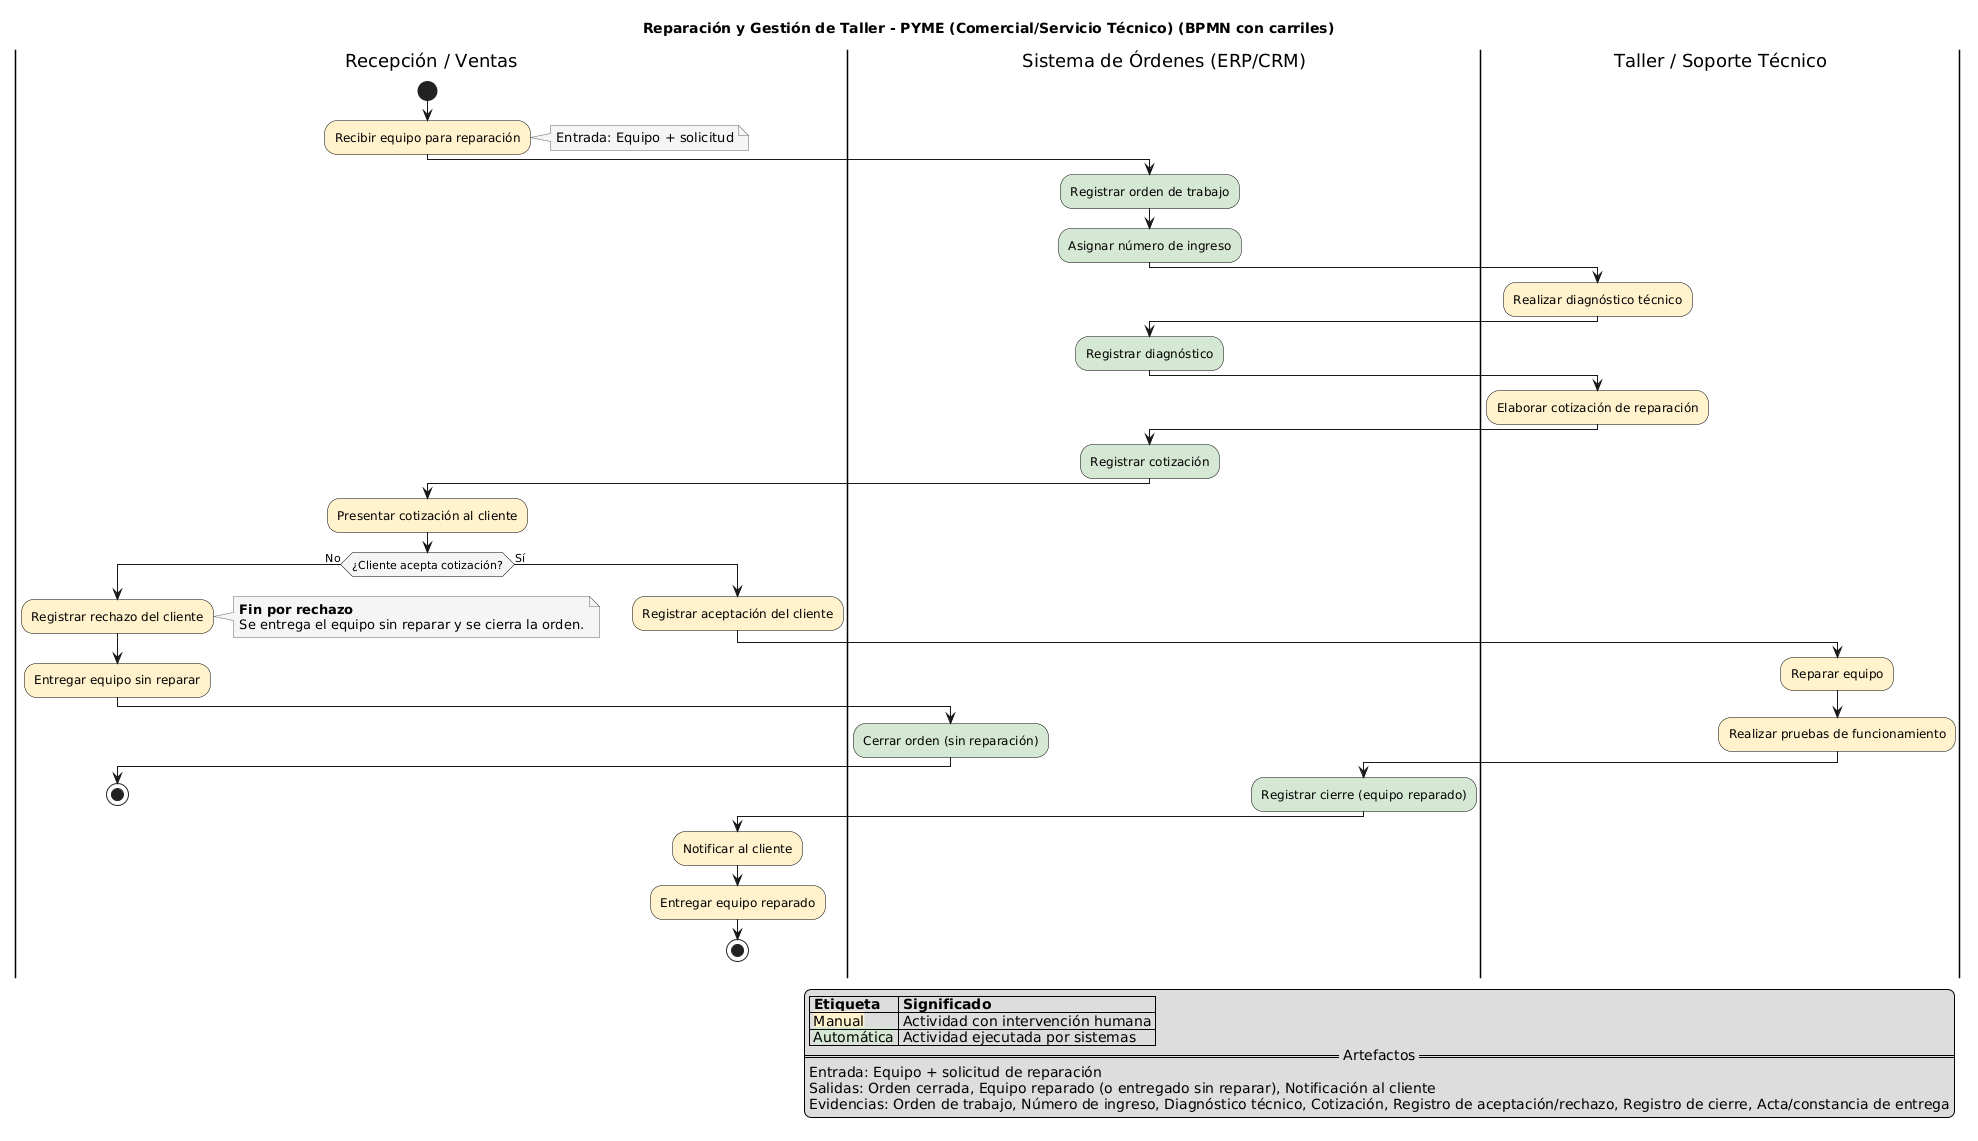

The diagram above was rendered by PlantUML. Its source (embedded in the PNG):
@startuml
title Reparación y Gestión de Taller - PYME (Comercial/Servicio Técnico) (BPMN con carriles)

skinparam shadowing false
skinparam activity {
  BackgroundColor<<Manual>> #FFF2CC
  BackgroundColor<<Automatica>> #D5E8D4
  BorderColor Black
  FontColor Black
}
skinparam note {
  BackgroundColor #F5F5F5
  BorderColor #666666
}

legend right
  |= Etiqueta |= Significado |
  | <back:#FFF2CC>Manual</back> | Actividad con intervención humana |
  | <back:#D5E8D4>Automática</back> | Actividad ejecutada por sistemas |
  == Artefactos ==
  Entrada: Equipo + solicitud de reparación
  Salidas: Orden cerrada, Equipo reparado (o entregado sin reparar), Notificación al cliente
  Evidencias: Orden de trabajo, Número de ingreso, Diagnóstico técnico, Cotización, Registro de aceptación/rechazo, Registro de cierre, Acta/constancia de entrega
end legend

floating note left
**Punto 0 (ISO - Entregable académico)**
--
**Proceso:** Reparación y Gestión de Taller - PYME (Servicio Técnico)
**Departamentos:** Cliente, Recepción/Ventas, Taller/Soporte Técnico, Sistema de Órdenes (ERP/CRM), Caja/Administración
**Descripción:** El cliente entrega el equipo. Se registra la orden y se asigna número de ingreso.
Taller diagnostica y cotiza. Si el cliente rechaza, se entrega sin reparar y se cierra la orden.
Si acepta, se repara, se prueba, se registra el cierre, se notifica y se entrega el equipo reparado.
end note

|Recepción / Ventas|
start
:Recibir equipo para reparación; <<Manual>>
note right: Entrada: Equipo + solicitud

|Sistema de Órdenes (ERP/CRM)|
:Registrar orden de trabajo; <<Automatica>>
:Asignar número de ingreso; <<Automatica>>

|Taller / Soporte Técnico|
:Realizar diagnóstico técnico; <<Manual>>

|Sistema de Órdenes (ERP/CRM)|
:Registrar diagnóstico; <<Automatica>>

|Taller / Soporte Técnico|
:Elaborar cotización de reparación; <<Manual>>

|Sistema de Órdenes (ERP/CRM)|
:Registrar cotización; <<Automatica>>

|Recepción / Ventas|
:Presentar cotización al cliente; <<Manual>>

if (¿Cliente acepta cotización?) then (No)
  :Registrar rechazo del cliente; <<Manual>>
  note right
    **Fin por rechazo**
    Se entrega el equipo sin reparar y se cierra la orden.
  end note

  :Entregar equipo sin reparar; <<Manual>>

  |Sistema de Órdenes (ERP/CRM)|
  :Cerrar orden (sin reparación); <<Automatica>>

  |Recepción / Ventas|
  stop
else (Sí)
  :Registrar aceptación del cliente; <<Manual>>

  |Taller / Soporte Técnico|
  :Reparar equipo; <<Manual>>
  :Realizar pruebas de funcionamiento; <<Manual>>

  |Sistema de Órdenes (ERP/CRM)|
  :Registrar cierre (equipo reparado); <<Automatica>>

  |Recepción / Ventas|
  :Notificar al cliente; <<Manual>>
  :Entregar equipo reparado; <<Manual>>

  |Recepción / Ventas|
  stop
endif
@enduml